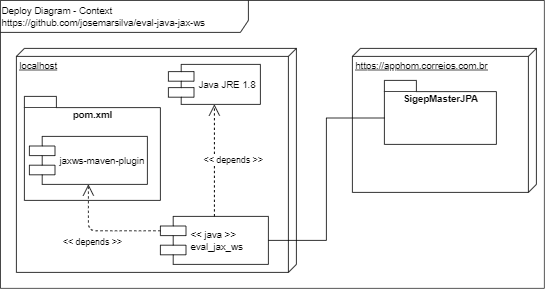

The diagram above was exported from draw.io. Its source (the exported page's mxGraphModel, read from the mxfile embedded in the PNG):
<mxGraphModel dx="852" dy="299" grid="1" gridSize="10" guides="1" tooltips="1" connect="1" arrows="1" fold="1" page="1" pageScale="1" pageWidth="827" pageHeight="1169" math="0" shadow="0">
  <root>
    <mxCell id="0" />
    <mxCell id="1" parent="0" />
    <mxCell id="6OetropUeBoLzL2Sj7KS-1" value="Deploy Diagram - Context&lt;br&gt;https://github.com/josemarsilva/eval-java-jax-ws&lt;br&gt;&lt;span style=&quot;color: rgba(0 , 0 , 0 , 0) ; font-family: monospace ; font-size: 0px&quot;&gt;%3CmxGraphModel%3E%3Croot%3E%3CmxCell%20id%3D%220%22%2F%3E%3CmxCell%20id%3D%221%22%20parent%3D%220%22%2F%3E%3CmxCell%20id%3D%222%22%20value%3D%22%26lt%3Bdiv%20style%3D%26quot%3Btext-align%3A%20center%26quot%3B%26gt%3B%26lt%3Bspan%26gt%3BUsu%C3%A1rio%26lt%3B%2Fspan%26gt%3B%26lt%3B%2Fdiv%26gt%3B%22%20style%3D%22shape%3DumlActor%3BverticalLabelPosition%3Dbottom%3BlabelBackgroundColor%3D%23ffffff%3BverticalAlign%3Dtop%3Bhtml%3D1%3Balign%3Dcenter%3B%22%20vertex%3D%221%22%20parent%3D%221%22%3E%3CmxGeometry%20x%3D%2235%22%20y%3D%2298%22%20width%3D%2230%22%20height%3D%2260%22%20as%3D%22geometry%22%2F%3E%3C%2FmxCell%3E%3C%2Froot%3E%3C%2FmxGraphModel%3E&lt;/span&gt;&lt;font color=&quot;rgba(0, 0, 0, 0)&quot; face=&quot;monospace&quot;&gt;&lt;span style=&quot;font-size: 0px&quot;&gt;eval-nodejs-soape&lt;/span&gt;&lt;/font&gt;" style="shape=umlFrame;whiteSpace=wrap;html=1;width=310;height=40;verticalAlign=top;align=left;" parent="1" vertex="1">
      <mxGeometry x="10" y="10" width="680" height="360" as="geometry" />
    </mxCell>
    <mxCell id="NNuIQbcpsFkkkyfnrant-1" value="localhost" style="verticalAlign=top;align=left;spacingTop=8;spacingLeft=2;spacingRight=12;shape=cube;size=10;direction=south;fontStyle=4;html=1;" parent="1" vertex="1">
      <mxGeometry x="30" y="70" width="350" height="280" as="geometry" />
    </mxCell>
    <mxCell id="NNuIQbcpsFkkkyfnrant-2" value="Java JRE 1.8" style="shape=component;align=left;spacingLeft=36;" parent="1" vertex="1">
      <mxGeometry x="220" y="90" width="115" height="50" as="geometry" />
    </mxCell>
    <mxCell id="NNuIQbcpsFkkkyfnrant-3" value="&lt;&lt; java &gt;&gt;&#10;eval_jax_ws" style="shape=component;align=left;spacingLeft=36;" parent="1" vertex="1">
      <mxGeometry x="210" y="280" width="135" height="60" as="geometry" />
    </mxCell>
    <mxCell id="NNuIQbcpsFkkkyfnrant-6" value="&amp;lt;&amp;lt; depends &amp;gt;&amp;gt;" style="endArrow=open;endSize=12;dashed=1;html=1;exitX=0.5;exitY=0;exitDx=0;exitDy=0;edgeStyle=orthogonalEdgeStyle;" parent="1" source="NNuIQbcpsFkkkyfnrant-3" target="NNuIQbcpsFkkkyfnrant-2" edge="1">
      <mxGeometry y="-22" width="160" relative="1" as="geometry">
        <mxPoint x="60" y="220" as="sourcePoint" />
        <mxPoint x="360" y="180" as="targetPoint" />
        <mxPoint x="1" as="offset" />
      </mxGeometry>
    </mxCell>
    <mxCell id="4LdZcY_jnW5PhKdJBjYm-1" value="pom.xml" style="shape=folder;fontStyle=1;spacingTop=10;tabWidth=40;tabHeight=14;tabPosition=left;html=1;verticalAlign=top;" parent="1" vertex="1">
      <mxGeometry x="40" y="130" width="170" height="130" as="geometry" />
    </mxCell>
    <mxCell id="4LdZcY_jnW5PhKdJBjYm-2" value="jaxws-maven-plugin" style="shape=component;align=left;spacingLeft=36;" parent="1" vertex="1">
      <mxGeometry x="46.25" y="180" width="147.5" height="60" as="geometry" />
    </mxCell>
    <mxCell id="4LdZcY_jnW5PhKdJBjYm-3" value="&amp;lt;&amp;lt; depends &amp;gt;&amp;gt;" style="endArrow=open;endSize=12;dashed=1;html=1;exitX=0;exitY=0.3;exitDx=0;exitDy=0;edgeStyle=orthogonalEdgeStyle;entryX=0.5;entryY=1;entryDx=0;entryDy=0;" parent="1" source="NNuIQbcpsFkkkyfnrant-3" target="4LdZcY_jnW5PhKdJBjYm-2" edge="1">
      <mxGeometry x="0.2292" y="-33" width="160" relative="1" as="geometry">
        <mxPoint x="287.5" y="290" as="sourcePoint" />
        <mxPoint x="287.5" y="150" as="targetPoint" />
        <mxPoint x="-28" y="15" as="offset" />
      </mxGeometry>
    </mxCell>
    <mxCell id="_SIJGez5LwWt7QDbhSk--1" value="https://apphom.correios.com.br" style="verticalAlign=top;align=left;spacingTop=8;spacingLeft=2;spacingRight=12;shape=cube;size=10;direction=south;fontStyle=4;html=1;" parent="1" vertex="1">
      <mxGeometry x="450" y="70" width="230" height="180" as="geometry" />
    </mxCell>
    <mxCell id="_SIJGez5LwWt7QDbhSk--2" value="SigepMasterJPA" style="shape=folder;fontStyle=1;spacingTop=10;tabWidth=40;tabHeight=14;tabPosition=left;html=1;verticalAlign=top;" parent="1" vertex="1">
      <mxGeometry x="490" y="110" width="140" height="80" as="geometry" />
    </mxCell>
    <mxCell id="_SIJGez5LwWt7QDbhSk--3" style="edgeStyle=orthogonalEdgeStyle;rounded=0;orthogonalLoop=1;jettySize=auto;html=1;entryX=0;entryY=0;entryDx=0;entryDy=47;entryPerimeter=0;endArrow=none;endFill=0;" parent="1" source="NNuIQbcpsFkkkyfnrant-3" target="_SIJGez5LwWt7QDbhSk--2" edge="1">
      <mxGeometry relative="1" as="geometry" />
    </mxCell>
  </root>
</mxGraphModel>